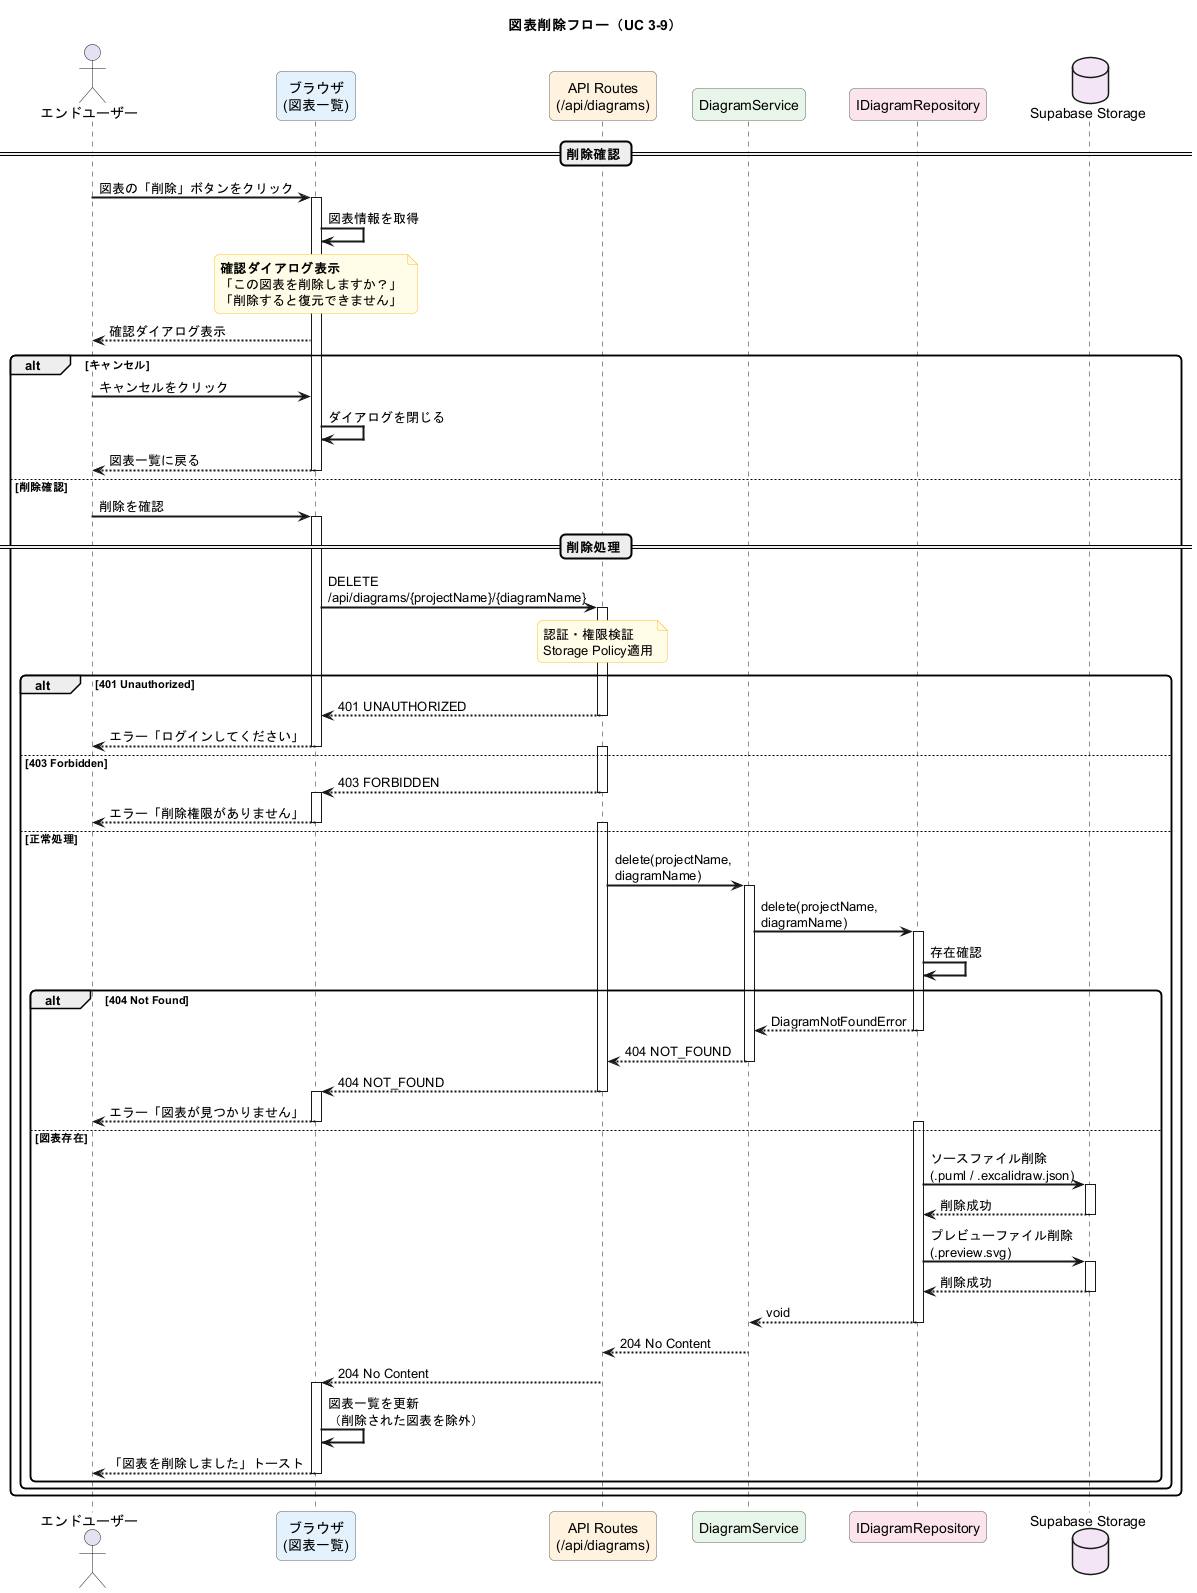

The diagram above was rendered by PlantUML. Its source (embedded in the PNG):
@startuml PlantUML_Studio_Sequence_Delete
'==================================================
' シーケンス図: 図表削除フロー
' UC 3-9 図表を削除する
' 基準: 業務フロー図 3.8, 機能一覧表 F-DGM-09
' 検証: Context7 MCP - PlantUML Sequence Diagram
'==================================================

skinparam sequenceArrowThickness 2
skinparam roundcorner 10
skinparam maxmessagesize 200

skinparam participant {
    BackgroundColor #FAFAFA
    BorderColor #666666
}

skinparam note {
    BackgroundColor #FFFDE7
    BorderColor #FBC02D
}

title 図表削除フロー（UC 3-9）

actor "エンドユーザー" as user
participant "ブラウザ\n(図表一覧)" as browser #E3F2FD
participant "API Routes\n(/api/diagrams)" as APIRoutes #FFF3E0
participant "DiagramService" as DiagramService #E8F5E9
participant "IDiagramRepository" as DiagramRepo #FCE4EC
database "Supabase Storage" as Storage #F3E5F5

== 削除確認 ==

user -> browser : 図表の「削除」ボタンをクリック
activate browser

browser -> browser : 図表情報を取得

note over browser
  **確認ダイアログ表示**
  「この図表を削除しますか？」
  「削除すると復元できません」
end note

browser --> user : 確認ダイアログ表示

alt キャンセル
    user -> browser : キャンセルをクリック
    browser -> browser : ダイアログを閉じる
    browser --> user : 図表一覧に戻る
    deactivate browser

else 削除確認

    user -> browser : 削除を確認
    activate browser

    == 削除処理 ==

    browser -> APIRoutes : DELETE /api/diagrams/{projectName}/{diagramName}
    activate APIRoutes

    note over APIRoutes
      認証・権限検証
      Storage Policy適用
    end note

    alt 401 Unauthorized
        APIRoutes --> browser : 401 UNAUTHORIZED
        deactivate APIRoutes
        browser --> user : エラー「ログインしてください」
        deactivate browser

    else 403 Forbidden
        activate APIRoutes
        APIRoutes --> browser : 403 FORBIDDEN
        deactivate APIRoutes
        activate browser
        browser --> user : エラー「削除権限がありません」
        deactivate browser

    else 正常処理
        activate APIRoutes

        APIRoutes -> DiagramService : delete(projectName, diagramName)
        activate DiagramService

        DiagramService -> DiagramRepo : delete(projectName, diagramName)
        activate DiagramRepo

        DiagramRepo -> DiagramRepo : 存在確認

        alt 404 Not Found
            DiagramRepo --> DiagramService : DiagramNotFoundError
            deactivate DiagramRepo
            DiagramService --> APIRoutes : 404 NOT_FOUND
            deactivate DiagramService
            APIRoutes --> browser : 404 NOT_FOUND
            deactivate APIRoutes
            activate browser
            browser --> user : エラー「図表が見つかりません」
            deactivate browser

        else 図表存在
            activate DiagramRepo

            DiagramRepo -> Storage : ソースファイル削除\n(.puml / .excalidraw.json)
            activate Storage
            Storage --> DiagramRepo : 削除成功
            deactivate Storage

            DiagramRepo -> Storage : プレビューファイル削除\n(.preview.svg)
            activate Storage
            Storage --> DiagramRepo : 削除成功
            deactivate Storage

            DiagramRepo --> DiagramService : void
            deactivate DiagramRepo

            DiagramService --> APIRoutes : 204 No Content
            deactivate DiagramService

            APIRoutes --> browser : 204 No Content
            deactivate APIRoutes

            activate browser
            browser -> browser : 図表一覧を更新\n（削除された図表を除外）
            browser --> user : 「図表を削除しました」トースト
            deactivate browser
        end
    end
end

@enduml